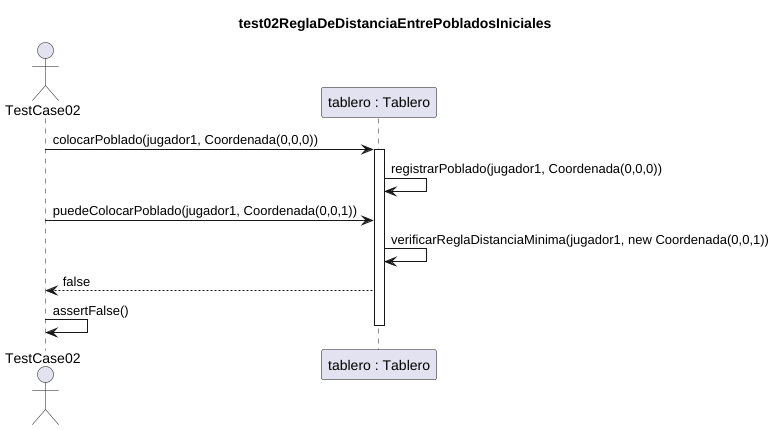

The diagram above was rendered by PlantUML. Its source (embedded in the PNG):
@startuml test02ReglaDeDistanciaEntrePobladosIniciales
title test02ReglaDeDistanciaEntrePobladosIniciales
actor TestCase02
participant "tablero : Tablero" as Tablero

TestCase02 -> Tablero : colocarPoblado(jugador1, Coordenada(0,0,0))
activate Tablero
Tablero -> Tablero : registrarPoblado(jugador1, Coordenada(0,0,0))

TestCase02 -> Tablero : puedeColocarPoblado(jugador1, Coordenada(0,0,1))
Tablero -> Tablero : verificarReglaDistanciaMinima(jugador1, new Coordenada(0,0,1))
Tablero --> TestCase02 : false

TestCase02 -> TestCase02 : assertFalse()
deactivate Tablero

@enduml